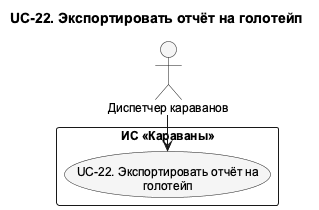

The diagram above was rendered by PlantUML. Its source (embedded in the PNG):
@startuml UC_22_Detail
!pragma layout smetana
skinparam shadowing false
skinparam defaultFontName Arial
skinparam defaultFontSize 12
skinparam backgroundColor white
skinparam nodesep 75
skinparam ranksep 100
skinparam ArrowFontSize 11
skinparam usecaseBackgroundColor #F5F5F5
skinparam activityBackgroundColor #F5F5F5
top to bottom direction
title UC-22. Экспортировать отчёт на голотейп

actor "Диспетчер караванов" as Dispatcher
rectangle "ИС «Караваны»" as SystemBoundary {
  usecase "UC-22. Экспортировать отчёт на\nголотейп" as UC22
}
' edge:R014
Dispatcher --> UC22
@enduml